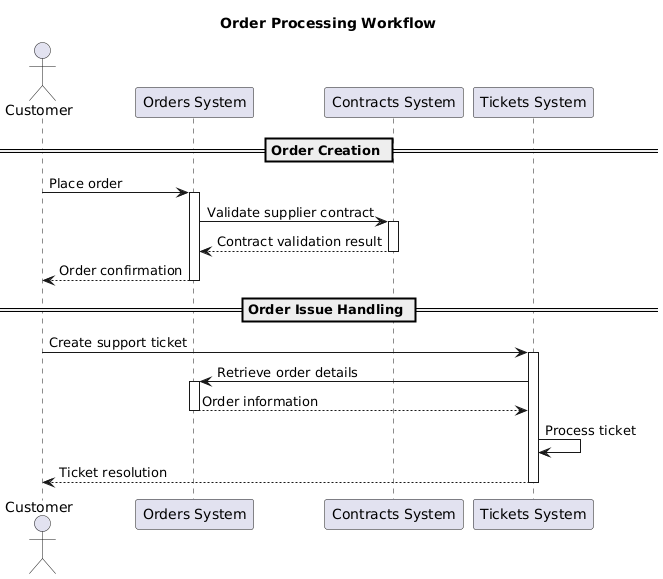

The diagram above was rendered by PlantUML. Its source (embedded in the PNG):
@startuml
title Order Processing Workflow

actor Customer
participant "Orders System" as OrderSystem
participant "Contracts System" as ContractSystem
participant "Tickets System" as TicketSystem

== Order Creation ==
Customer -> OrderSystem: Place order
activate OrderSystem
OrderSystem -> ContractSystem: Validate supplier contract
activate ContractSystem
ContractSystem --> OrderSystem: Contract validation result
deactivate ContractSystem
OrderSystem --> Customer: Order confirmation
deactivate OrderSystem

== Order Issue Handling ==
Customer -> TicketSystem: Create support ticket
activate TicketSystem
TicketSystem -> OrderSystem: Retrieve order details
activate OrderSystem
OrderSystem --> TicketSystem: Order information
deactivate OrderSystem
TicketSystem -> TicketSystem: Process ticket
TicketSystem --> Customer: Ticket resolution
deactivate TicketSystem
@enduml